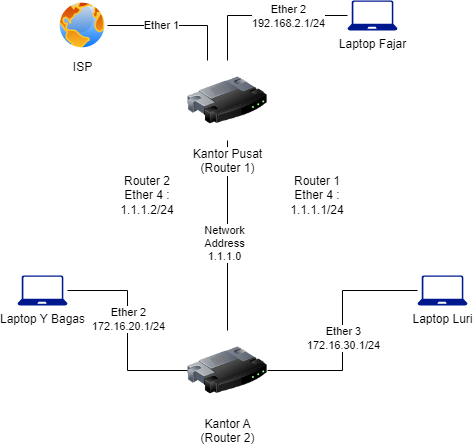

The diagram above was exported from draw.io. Its source (the exported page's mxGraphModel, read from the mxfile embedded in the PNG):
<mxGraphModel dx="1434" dy="796" grid="1" gridSize="10" guides="1" tooltips="1" connect="1" arrows="1" fold="1" page="1" pageScale="1" pageWidth="827" pageHeight="1169" math="0" shadow="0">
  <root>
    <mxCell id="0" />
    <mxCell id="1" parent="0" />
    <mxCell id="tLy0SEW5jCB3dF5wy7IJ-1" value="Kantor A&lt;br&gt;(Router 2)" style="image;html=1;image=img/lib/clip_art/networking/Router_128x128.png" vertex="1" parent="1">
      <mxGeometry x="370" y="450" width="80" height="80" as="geometry" />
    </mxCell>
    <mxCell id="tLy0SEW5jCB3dF5wy7IJ-4" style="edgeStyle=orthogonalEdgeStyle;rounded=0;orthogonalLoop=1;jettySize=auto;html=1;entryX=0.5;entryY=0;entryDx=0;entryDy=0;endArrow=none;endFill=0;" edge="1" parent="1" source="tLy0SEW5jCB3dF5wy7IJ-2" target="tLy0SEW5jCB3dF5wy7IJ-1">
      <mxGeometry relative="1" as="geometry" />
    </mxCell>
    <mxCell id="tLy0SEW5jCB3dF5wy7IJ-5" value="Network&lt;br&gt;Address&lt;br&gt;1.1.1.0" style="edgeLabel;html=1;align=center;verticalAlign=middle;resizable=0;points=[];" vertex="1" connectable="0" parent="tLy0SEW5jCB3dF5wy7IJ-4">
      <mxGeometry x="0.0727" y="-4" relative="1" as="geometry">
        <mxPoint as="offset" />
      </mxGeometry>
    </mxCell>
    <mxCell id="tLy0SEW5jCB3dF5wy7IJ-2" value="Kantor Pusat&lt;br&gt;(Router 1)" style="image;html=1;image=img/lib/clip_art/networking/Router_128x128.png" vertex="1" parent="1">
      <mxGeometry x="370" y="180" width="80" height="80" as="geometry" />
    </mxCell>
    <mxCell id="tLy0SEW5jCB3dF5wy7IJ-10" style="edgeStyle=orthogonalEdgeStyle;rounded=0;orthogonalLoop=1;jettySize=auto;html=1;entryX=0;entryY=0.5;entryDx=0;entryDy=0;endArrow=none;endFill=0;" edge="1" parent="1" source="tLy0SEW5jCB3dF5wy7IJ-6" target="tLy0SEW5jCB3dF5wy7IJ-1">
      <mxGeometry relative="1" as="geometry" />
    </mxCell>
    <mxCell id="tLy0SEW5jCB3dF5wy7IJ-13" value="Ether 2&lt;br&gt;172.16.20.1/24" style="edgeLabel;html=1;align=center;verticalAlign=middle;resizable=0;points=[];" vertex="1" connectable="0" parent="tLy0SEW5jCB3dF5wy7IJ-10">
      <mxGeometry x="-0.1167" relative="1" as="geometry">
        <mxPoint as="offset" />
      </mxGeometry>
    </mxCell>
    <mxCell id="tLy0SEW5jCB3dF5wy7IJ-6" value="Laptop Y Bagas" style="sketch=0;aspect=fixed;pointerEvents=1;shadow=0;dashed=0;html=1;strokeColor=none;labelPosition=center;verticalLabelPosition=bottom;verticalAlign=top;align=center;fillColor=#00188D;shape=mxgraph.azure.laptop" vertex="1" parent="1">
      <mxGeometry x="200" y="395" width="50" height="30" as="geometry" />
    </mxCell>
    <mxCell id="tLy0SEW5jCB3dF5wy7IJ-11" style="edgeStyle=orthogonalEdgeStyle;rounded=0;orthogonalLoop=1;jettySize=auto;html=1;entryX=1;entryY=0.5;entryDx=0;entryDy=0;endArrow=none;endFill=0;" edge="1" parent="1" source="tLy0SEW5jCB3dF5wy7IJ-7" target="tLy0SEW5jCB3dF5wy7IJ-1">
      <mxGeometry relative="1" as="geometry" />
    </mxCell>
    <mxCell id="tLy0SEW5jCB3dF5wy7IJ-12" value="Ether 3&lt;br&gt;172.16.30.1/24" style="edgeLabel;html=1;align=center;verticalAlign=middle;resizable=0;points=[];" vertex="1" connectable="0" parent="tLy0SEW5jCB3dF5wy7IJ-11">
      <mxGeometry x="0.0571" relative="1" as="geometry">
        <mxPoint as="offset" />
      </mxGeometry>
    </mxCell>
    <mxCell id="tLy0SEW5jCB3dF5wy7IJ-7" value="Laptop Luri" style="sketch=0;aspect=fixed;pointerEvents=1;shadow=0;dashed=0;html=1;strokeColor=none;labelPosition=center;verticalLabelPosition=bottom;verticalAlign=top;align=center;fillColor=#00188D;shape=mxgraph.azure.laptop" vertex="1" parent="1">
      <mxGeometry x="600" y="395" width="50" height="30" as="geometry" />
    </mxCell>
    <mxCell id="tLy0SEW5jCB3dF5wy7IJ-9" style="edgeStyle=orthogonalEdgeStyle;rounded=0;orthogonalLoop=1;jettySize=auto;html=1;entryX=0.5;entryY=0;entryDx=0;entryDy=0;endArrow=none;endFill=0;" edge="1" parent="1" source="tLy0SEW5jCB3dF5wy7IJ-8" target="tLy0SEW5jCB3dF5wy7IJ-2">
      <mxGeometry relative="1" as="geometry" />
    </mxCell>
    <mxCell id="tLy0SEW5jCB3dF5wy7IJ-14" value="Ether 2&lt;br&gt;192.168.2.1/24" style="edgeLabel;html=1;align=center;verticalAlign=middle;resizable=0;points=[];" vertex="1" connectable="0" parent="tLy0SEW5jCB3dF5wy7IJ-9">
      <mxGeometry x="-0.0839" y="-2" relative="1" as="geometry">
        <mxPoint x="16" y="2" as="offset" />
      </mxGeometry>
    </mxCell>
    <mxCell id="tLy0SEW5jCB3dF5wy7IJ-8" value="Laptop Fajar" style="sketch=0;aspect=fixed;pointerEvents=1;shadow=0;dashed=0;html=1;strokeColor=none;labelPosition=center;verticalLabelPosition=bottom;verticalAlign=top;align=center;fillColor=#00188D;shape=mxgraph.azure.laptop" vertex="1" parent="1">
      <mxGeometry x="530" y="120" width="50" height="30" as="geometry" />
    </mxCell>
    <mxCell id="tLy0SEW5jCB3dF5wy7IJ-16" value="Router 1&lt;br&gt;Ether 4 : 1.1.1.1/24" style="text;html=1;strokeColor=none;fillColor=none;align=center;verticalAlign=middle;whiteSpace=wrap;rounded=0;" vertex="1" parent="1">
      <mxGeometry x="470" y="300" width="60" height="30" as="geometry" />
    </mxCell>
    <mxCell id="tLy0SEW5jCB3dF5wy7IJ-18" style="edgeStyle=orthogonalEdgeStyle;rounded=0;orthogonalLoop=1;jettySize=auto;html=1;entryX=0.25;entryY=0;entryDx=0;entryDy=0;endArrow=none;endFill=0;" edge="1" parent="1" source="tLy0SEW5jCB3dF5wy7IJ-17" target="tLy0SEW5jCB3dF5wy7IJ-2">
      <mxGeometry relative="1" as="geometry" />
    </mxCell>
    <mxCell id="tLy0SEW5jCB3dF5wy7IJ-21" value="Ether 1" style="edgeLabel;html=1;align=center;verticalAlign=middle;resizable=0;points=[];" vertex="1" connectable="0" parent="tLy0SEW5jCB3dF5wy7IJ-18">
      <mxGeometry x="-0.2148" y="1" relative="1" as="geometry">
        <mxPoint as="offset" />
      </mxGeometry>
    </mxCell>
    <mxCell id="tLy0SEW5jCB3dF5wy7IJ-17" value="ISP" style="image;aspect=fixed;perimeter=ellipsePerimeter;html=1;align=center;shadow=0;dashed=0;spacingTop=3;image=img/lib/active_directory/internet_globe.svg;" vertex="1" parent="1">
      <mxGeometry x="240" y="120" width="50" height="50" as="geometry" />
    </mxCell>
    <mxCell id="tLy0SEW5jCB3dF5wy7IJ-19" value="Router 2&lt;br&gt;Ether 4 : 1.1.1.2/24" style="text;html=1;strokeColor=none;fillColor=none;align=center;verticalAlign=middle;whiteSpace=wrap;rounded=0;" vertex="1" parent="1">
      <mxGeometry x="300" y="300" width="60" height="30" as="geometry" />
    </mxCell>
  </root>
</mxGraphModel>